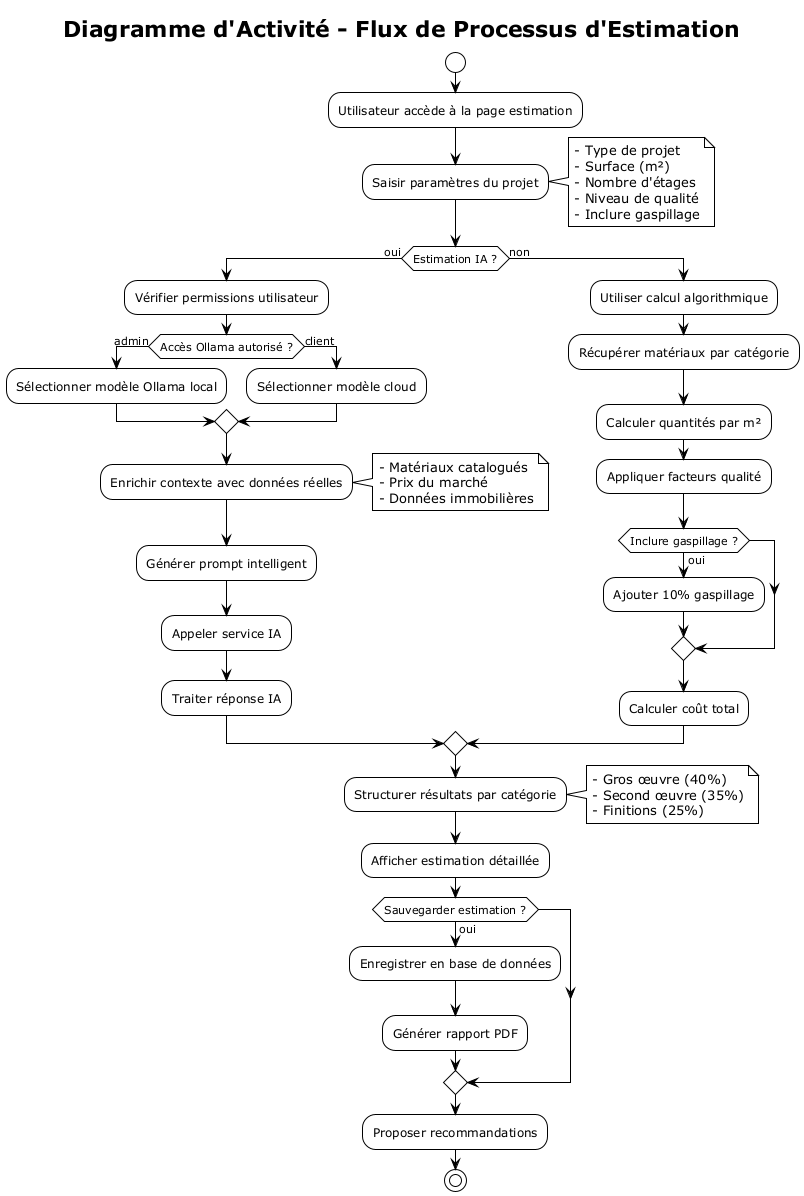

The diagram above was rendered by PlantUML. Its source (embedded in the PNG):
@startuml Activity_Estimation
!theme plain
title Diagramme d'Activité - Flux de Processus d'Estimation

start

:Utilisateur accède à la page estimation;

:Saisir paramètres du projet;
note right
  - Type de projet
  - Surface (m²)
  - Nombre d'étages
  - Niveau de qualité
  - Inclure gaspillage
end note

if (Estimation IA ?) then (oui)
  :Vérifier permissions utilisateur;
  
  if (Accès Ollama autorisé ?) then (admin)
    :Sélectionner modèle Ollama local;
  else (client)
    :Sélectionner modèle cloud;
  endif
  
  :Enrichir contexte avec données réelles;
  note right
    - Matériaux catalogués
    - Prix du marché
    - Données immobilières
  end note
  
  :Générer prompt intelligent;
  :Appeler service IA;
  :Traiter réponse IA;
  
else (non)
  :Utiliser calcul algorithmique;
  
  :Récupérer matériaux par catégorie;
  :Calculer quantités par m²;
  :Appliquer facteurs qualité;
  
  if (Inclure gaspillage ?) then (oui)
    :Ajouter 10% gaspillage;
  endif
  
  :Calculer coût total;
endif

:Structurer résultats par catégorie;
note right
  - Gros œuvre (40%)
  - Second œuvre (35%)
  - Finitions (25%)
end note

:Afficher estimation détaillée;

if (Sauvegarder estimation ?) then (oui)
  :Enregistrer en base de données;
  :Générer rapport PDF;
endif

:Proposer recommandations;

stop

@enduml